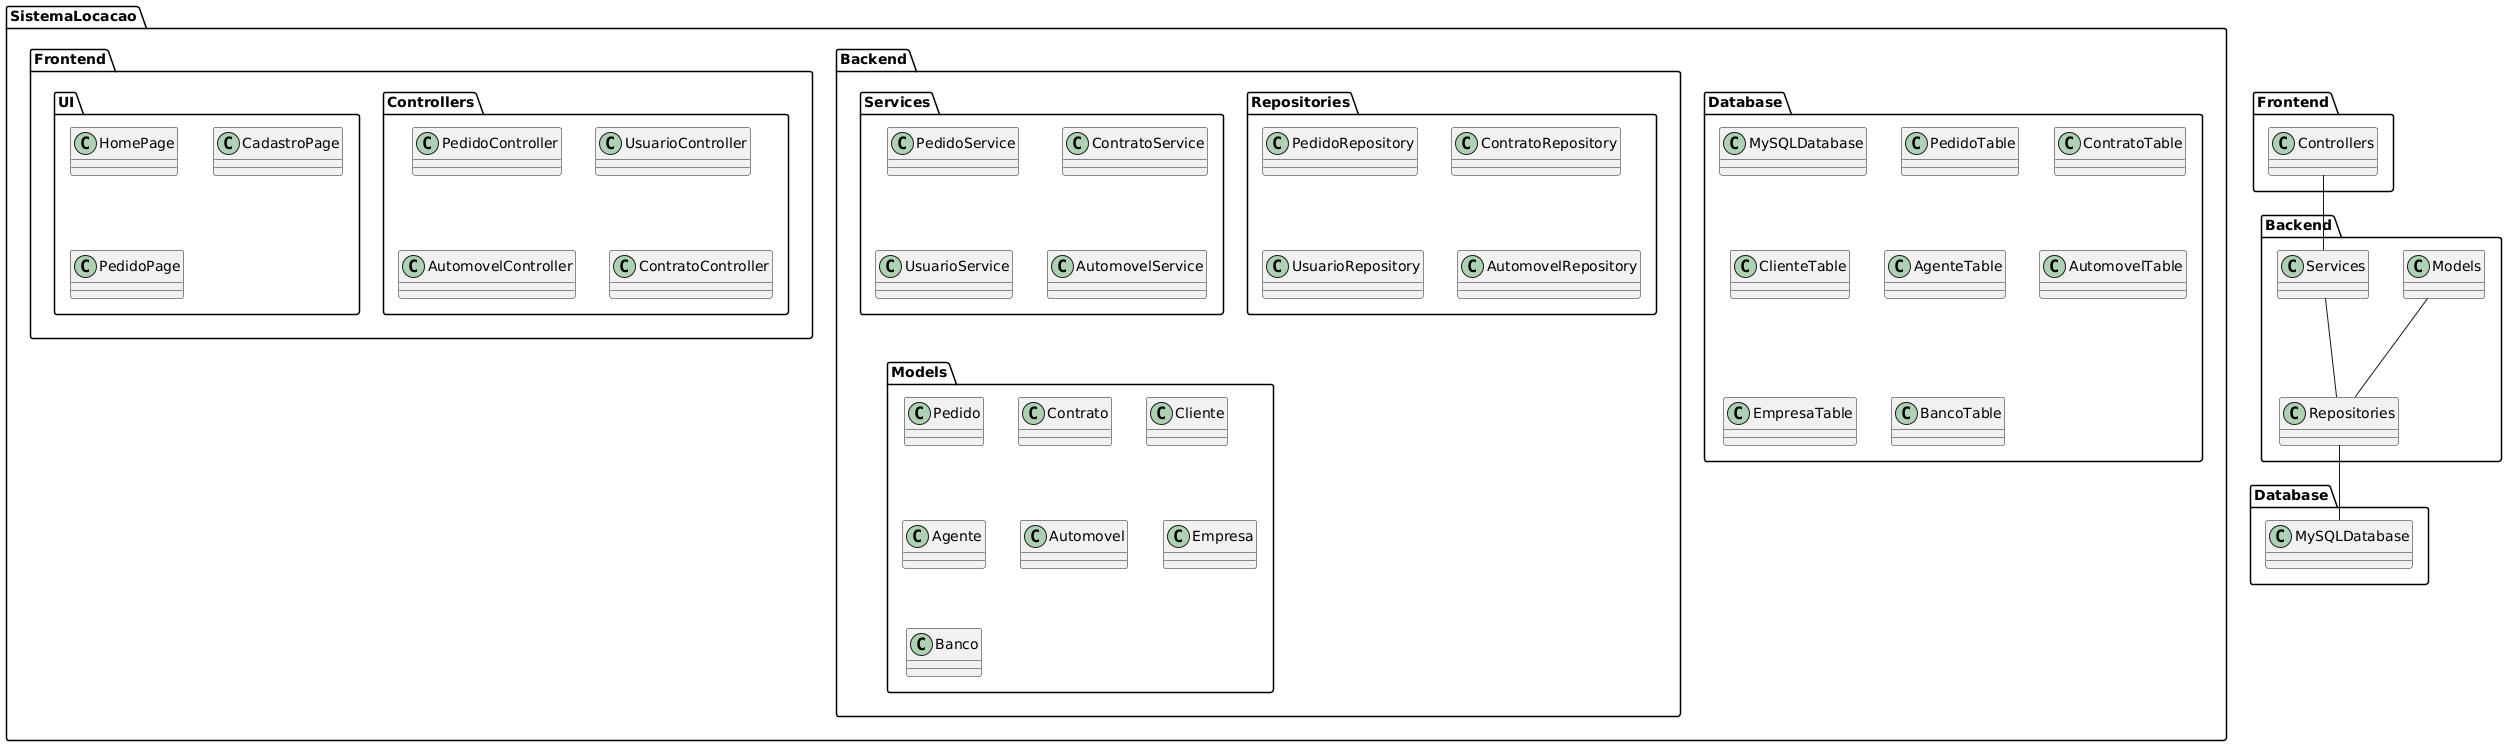

The diagram above was rendered by PlantUML. Its source (embedded in the PNG):
@startuml
package "SistemaLocacao" {
  
  package "Frontend" {
    package "UI" {
      class HomePage
      class CadastroPage
      class PedidoPage
    }

    package "Controllers" {
      class PedidoController
      class UsuarioController
      class AutomovelController
      class ContratoController  
    }
  }

  package "Backend" {
    package "Services" {
      class PedidoService
      class ContratoService
      class UsuarioService
      class AutomovelService
    }

    package "Repositories" {
      class PedidoRepository
      class ContratoRepository
      class UsuarioRepository
      class AutomovelRepository
    }

    package "Models" {
      class Pedido
      class Contrato
      class Cliente
      class Agente
      class Automovel
      class Empresa
      class Banco
    }
  }

  package "Database" {
    class MySQLDatabase
    class PedidoTable
    class ContratoTable
    class ClienteTable
    class AgenteTable
    class AutomovelTable
    class EmpresaTable   
    class BancoTable
  }
}

' Relacionamentos principais
Frontend.Controllers -- Backend.Services
Backend.Services -- Backend.Repositories
Backend.Repositories -- Database.MySQLDatabase
Backend.Models -- Backend.Repositories
@enduml